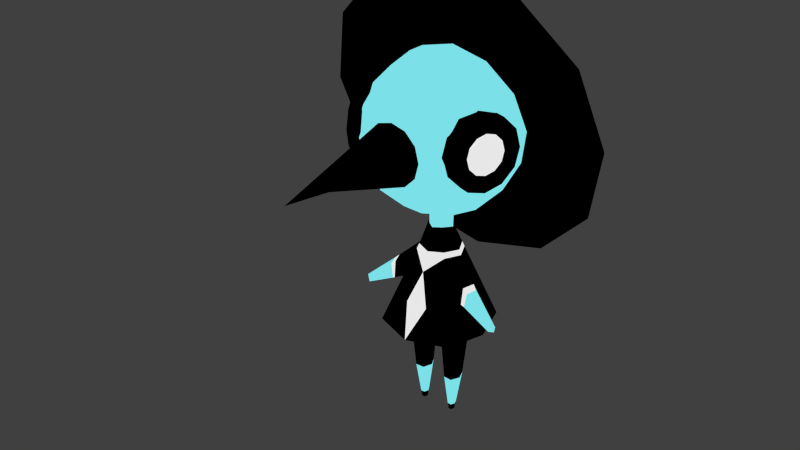 # Source: spy.blend  (saved by Blender 2.72.0; exported with 4.5.12 LTS)
import bpy
from mathutils import Matrix  # noqa: F401  (used for matrix-valued properties, if any)

bpy.ops.wm.read_factory_settings(use_empty=True)
scene = bpy.context.scene
scene.name = 'Main'

# ---- collections
col_collection_1 = bpy.data.collections.new('Collection 1'); scene.collection.children.link(col_collection_1)

# ---- materials (node trees are filled in below, after node groups)
mat_suit = bpy.data.materials.new('suit')
mat_suit.alpha_threshold = 0.0
mat_suit.diffuse_color = (0.0, 0.0, 0.0, 1.0)
mat_suit.roughness = 0.5
mat_suit.line_color = (0.0, 0.0, 0.0, 1.0)
mat_tie = bpy.data.materials.new('tie')
mat_tie.alpha_threshold = 0.0
mat_tie.roughness = 0.5
mat_tie.line_color = (0.0, 0.0, 0.0, 1.0)
mat_mouth = bpy.data.materials.new('mouth')
mat_mouth.alpha_threshold = 0.0
mat_mouth.diffuse_color = (0.8, 0.05867, 0.1346, 1.0)
mat_mouth.roughness = 0.5
mat_mouth.specular_intensity = 0.0
mat_mouth.line_color = (0.0, 0.0, 0.0, 1.0)
mat_body = bpy.data.materials.new('body')
mat_body.alpha_threshold = 0.0
mat_body.roughness = 0.5
mat_body.line_color = (0.0, 0.0, 0.0, 1.0)

# ---- material node trees
mat_suit.use_nodes = True; mat_suit.node_tree.nodes.clear()
_N = mat_suit.node_tree.nodes; _L = mat_suit.node_tree.links
n0 = _N.new('ShaderNodeOutputMaterial'); n0.name = 'Material Output'; n0.location = (300, 300)
n1 = _N.new('ShaderNodeEmission'); n1.name = 'Emission'; n1.location = (110, 300)
n1.inputs[0].default_value = (0.0, 0.0, 0.0, 1.0)
_L.new(n1.outputs[0], n0.inputs[0])
n0.is_active_output = True
mat_tie.use_nodes = True; mat_tie.node_tree.nodes.clear()
_N = mat_tie.node_tree.nodes; _L = mat_tie.node_tree.links
n0 = _N.new('ShaderNodeOutputMaterial'); n0.name = 'Material Output'; n0.location = (300, 300)
n1 = _N.new('ShaderNodeEmission'); n1.name = 'Emission'; n1.location = (110, 300)
n1.inputs[0].default_value = (0.8, 0.8, 0.8, 1.0)
_L.new(n1.outputs[0], n0.inputs[0])
n0.is_active_output = True
mat_mouth.use_nodes = True; mat_mouth.node_tree.nodes.clear()
_N = mat_mouth.node_tree.nodes; _L = mat_mouth.node_tree.links
n0 = _N.new('ShaderNodeOutputMaterial'); n0.name = 'Material Output'; n0.location = (300, 300)
n1 = _N.new('ShaderNodeEmission'); n1.name = 'Emission'; n1.location = (110, 300)
n1.inputs[0].default_value = (0.8, 0.05867, 0.1346, 1.0)
_L.new(n1.outputs[0], n0.inputs[0])
n0.is_active_output = True
mat_body.use_nodes = True; mat_body.node_tree.nodes.clear()
_N = mat_body.node_tree.nodes; _L = mat_body.node_tree.links
n0 = _N.new('ShaderNodeOutputMaterial'); n0.name = 'Material Output'; n0.location = (300, 300)
n1 = _N.new('ShaderNodeEmission'); n1.name = 'Emission'; n1.location = (110, 300)
n1.inputs[0].default_value = (0.198, 0.7435, 0.8, 1.0)
_L.new(n1.outputs[0], n0.inputs[0])
n0.is_active_output = True

# ---- world
world_world = bpy.data.worlds.new('World'); scene.world = world_world
world_world.color = (0.05088, 0.05088, 0.05088)
world_world.use_sun_shadow = False
world_world.sun_shadow_jitter_overblur = 0.0
world_world.cycles.sampling_method = 'MANUAL'
world_world.cycles.sample_map_resolution = 256

# ---- meshes
me_cube = bpy.data.meshes.new('Cube')
me_cube.from_pydata([(0.0, 0.1635, 2.643), (0.181, -0.01117, 2.643), (0.0, 0.7311, 1.315), (0.1884, -0.01117, 2.899), (0.1011, 0.08862, 2.643), (0.0, 0.1802, 2.87), (0.0, -0.2025, 2.87), (0.1011, -0.111, 2.643), (0.0, -0.1858, 2.643), (0.0, -0.935, 4.214), (0.0, -0.7183, 4.539), (0.0, -0.3939, 4.756), (0.0, -0.01117, 4.832), (0.0, 0.1381, 4.843), (0.0, 0.7452, 4.65), (0.0, 0.7854, 4.434), (0.1913, -0.935, 4.163), (0.3536, -0.7183, 4.444), (0.4619, -0.3939, 4.632), (0.5, -0.01117, 4.698), (0.4545, 0.1635, 4.726), (0.307, 0.7624, 4.572), (0.1896, 0.7959, 4.386), (0.0, -2.597, 3.832), (0.3314, -0.935, 4.023), (0.6124, -0.7183, 4.185), (0.8001, -0.3939, 4.294), (0.866, -0.01117, 4.332), (0.7959, 0.2367, 4.399), (0.5371, 0.8117, 4.351), (0.331, 0.8262, 4.251), (0.3827, -0.935, 3.832), (0.7071, -0.7183, 3.832), (0.8221, -0.4194, 3.9), (0.8939, -0.01117, 3.832), (0.9241, 0.3382, 3.95), (0.6235, 0.8801, 4.049), (0.3841, 0.8683, 4.064), (0.3314, -0.935, 3.64), (0.6124, -0.7183, 3.478), (0.8001, -0.3939, 3.37), (0.866, -0.01117, 3.332), (0.8048, 0.4406, 3.498), (0.5431, 0.9491, 3.744), (0.3346, 0.9107, 3.877), (0.1913, -0.935, 3.5), (0.3536, -0.7183, 3.219), (0.4619, -0.3939, 3.032), (0.5, -0.01117, 2.966), (0.4699, 0.5167, 3.165), (0.3174, 1.0, 3.52), (0.1959, 0.9422, 3.739), (0.0, -0.935, 3.449), (0.0, -0.7183, 3.125), (0.0, -0.3939, 2.908), (0.0, 0.5459, 3.04), (0.0, 1.02, 3.436), (0.0, 0.9543, 3.688), (0.0, 0.8698, 4.061), (0.6609, 0.01492, 1.29), (0.4992, 0.5268, 1.313), (0.5285, -0.5075, 1.304), (0.0, -0.6972, 1.295), (0.0, 0.1647, 4.832), (0.4468, 0.1897, 4.718), (0.7823, 0.2617, 4.397), (0.9084, 0.3613, 3.955), (0.7911, 0.462, 3.511), (0.4619, 0.5368, 3.184), (0.0, 0.5655, 3.061), (0.0, -0.08347, 5.822), (0.9481, -0.03044, 5.578), (1.661, 0.1224, 4.897), (1.928, 0.334, 3.959), (1.679, 0.5478, 3.016), (0.9802, 0.7065, 2.322), (0.0, 0.7675, 2.061), (0.0, -0.02798, 5.8), (0.932, 0.02415, 5.561), (1.632, 0.1743, 4.891), (1.895, 0.3824, 3.969), (1.65, 0.5925, 3.043), (0.9636, 0.7484, 2.36), (0.0, 0.8084, 2.104), (0.06367, 0.01562, 1.305), (0.3272, -0.1922, 1.301), (0.141, -0.1811, 1.3), (0.0, 0.01699, 1.305), (0.4101, 0.003081, 1.299), (0.3401, 0.1901, 1.307), (0.151, 0.1872, 1.309), (0.183, 0.002433, -0.001366), (0.2381, -0.04101, -0.002117), (0.1991, -0.03867, -0.002281), (0.2554, -0.0001874, -0.002503), (0.2408, 0.03891, -0.0009174), (0.2012, 0.0383, -0.0005118), (0.0, 0.3103, 2.299), (0.204, 0.2019, 2.299), (0.2116, -0.2135, 2.296), (0.0, -0.2921, 2.28), (0.3051, -0.004422, 2.293), (0.3178, 0.3271, 1.919), (0.3337, -0.3268, 1.914), (0.0, -0.3539, 2.102), (0.4422, 0.003032, 1.906), (0.0, 0.4725, 1.92), (0.9693, -0.2604, 1.667), (1.001, -0.2276, 1.653), (0.9346, -0.2758, 1.589), (0.9783, -0.221, 1.571), (0.1761, 0.1129, 0.5228), (0.2905, 0.1146, 0.5216), (0.3328, 0.001449, 0.517), (0.2827, -0.1167, 0.5182), (0.17, -0.11, 0.5177), (0.1232, 0.009034, 0.5203), (0.173, 0.1218, 0.6173), (0.1161, 0.009826, 0.6147), (0.2965, 0.1237, 0.6161), (0.3421, 0.001645, 0.6111), (0.2881, -0.1258, 0.6123), (0.1665, -0.1185, 0.6118), (0.5555, -0.2587, 1.777), (0.6197, -0.08684, 1.794), (0.6327, -0.1247, 1.983), (0.5888, -0.2514, 1.962), (0.5186, -0.2701, 1.8), (0.5259, -0.245, 2.018), (0.5901, -0.07186, 1.812), (0.5781, -0.1047, 2.035), (0.0, 0.2975, 4.791), (0.4148, 0.3207, 4.684), (0.7262, 0.3875, 4.386), (0.8432, 0.48, 3.976), (0.7343, 0.5735, 3.564), (0.4288, 0.6429, 3.261), (0.0, 0.6695, 3.147), (0.0, 0.4329, 4.748), (0.3822, 0.4543, 4.65), (0.669, 0.5158, 4.376), (0.7767, 0.601, 3.998), (0.6765, 0.6871, 3.619), (0.3951, 0.751, 3.339), (0.0, 0.7755, 3.234), (0.75, -0.8467, 3.911), (0.1473, -0.4743, 1.692), (0.7734, -0.79, 3.683), (0.8314, -0.6331, 3.516), (0.9086, -0.418, 3.454), (0.8215, -0.6296, 4.307), (0.9842, -0.2024, 3.516), (1.038, -0.04401, 3.683), (1.056, 0.01471, 3.911), (1.032, -0.04197, 4.14), (0.9743, -0.1989, 4.307), (0.8971, -0.414, 4.368), (0.7677, -0.788, 4.14), (0.8198, -0.6501, 3.911), (0.8325, -0.6193, 3.787), (0.864, -0.534, 3.696), (0.906, -0.4171, 3.663), (0.8586, -0.5321, 4.126), (0.9471, -0.2999, 3.696), (0.9763, -0.2138, 3.787), (0.9859, -0.1819, 3.911), (0.9732, -0.2127, 4.035), (0.9417, -0.298, 4.126), (0.8997, -0.4149, 4.16), (0.8294, -0.6182, 4.035), (0.2743, -0.6779, 3.911), (0.2976, -0.6212, 3.683), (0.3556, -0.4643, 3.516), (0.4328, -0.2492, 3.454), (0.3457, -0.4608, 4.307), (0.5084, -0.03361, 3.516), (0.5623, 0.1248, 3.683), (0.5799, 0.1835, 3.911), (0.5565, 0.1268, 4.14), (0.4985, -0.03009, 4.307), (0.4213, -0.2452, 4.368), (0.2919, -0.6192, 4.14), (-1.988e-09, -0.5241, 1.708), (0.3818, 0.3976, 1.705), (0.4024, -0.3906, 1.699), (0.5193, 0.007225, 1.689), (0.0, 0.5637, 1.706), (0.0, 0.2812, 2.367), (0.1836, 0.1795, 2.367), (0.1897, -0.1932, 2.365), (0.0, -0.271, 2.352), (0.2805, -0.005758, 2.362), (0.2489, 0.05129, 0.08451), (0.2681, 8.008e-05, 0.08243), (0.2454, -0.05339, 0.08294), (0.1944, -0.05033, 0.08272), (0.1971, 0.05048, 0.08504), (0.1732, 0.003512, 0.08392), (0.0, -0.935, 3.832), (0.0, -2.136, 3.809)], [], [(5, 3, 4), (186, 183, 60, 2), (3, 5, 55, 49, 48), (1, 3, 7), (3, 1, 4), (15, 14, 21, 22), (64, 63, 77, 78), (13, 12, 19, 20), (12, 11, 18, 19), (11, 10, 17, 18), (10, 9, 16, 17), (22, 21, 29, 30), (65, 64, 78, 79), (20, 19, 27, 28), (19, 18, 26, 27), (18, 17, 25, 26), (17, 16, 24, 25), (30, 29, 36, 37), (66, 65, 79, 80), (28, 27, 34, 35), (27, 26, 33, 34), (26, 25, 32, 33), (25, 24, 31, 32), (37, 36, 43, 44), (67, 66, 80, 81), (35, 34, 41, 42), (34, 33, 40, 41), (33, 32, 39, 40), (32, 31, 38, 39), (44, 43, 50, 51), (68, 67, 81, 82), (42, 41, 48, 49), (41, 40, 47, 48), (40, 39, 46, 47), (39, 38, 45, 46), (51, 50, 56, 57), (69, 68, 82, 83), (0, 5, 4), (3, 6, 7), (47, 46, 53, 54), (46, 45, 52, 53), (9, 23, 16), (16, 23, 24), (51, 57, 58, 44), (24, 23, 31), (30, 37, 44, 58), (15, 22, 30, 58), (6, 8, 7), (6, 3, 48, 47, 54), (182, 62, 146), (196, 192, 95, 96), (131, 63, 64, 132), (132, 64, 65, 133), (133, 65, 66, 134), (134, 66, 67, 135), (135, 67, 68, 136), (136, 68, 69, 137), (77, 70, 71, 78), (78, 71, 72, 79), (79, 72, 73, 80), (80, 73, 74, 81), (81, 74, 75, 82), (82, 75, 76, 83), (49, 55, 76, 75), (42, 49, 75, 74), (35, 42, 74, 73), (28, 35, 73, 72), (20, 28, 72, 71), (13, 20, 71, 70), (86, 85, 61, 62), (84, 86, 62, 87), (85, 88, 59, 61), (88, 89, 60, 59), (89, 90, 2, 60), (90, 84, 87, 2), (93, 91, 96, 95, 94, 92), (192, 193, 94, 95), (193, 194, 92, 94), (194, 195, 93, 92), (197, 196, 96, 91), (195, 197, 91, 93), (185, 59, 60, 183), (185, 184, 61, 59), (187, 188, 98, 97), (189, 190, 100, 99), (191, 101, 98, 188), (191, 189, 99, 101), (97, 98, 102, 106), (99, 100, 104), (101, 105, 102, 98), (123, 124, 110, 109), (108, 107, 109, 110), (124, 125, 108, 110), (126, 123, 109, 107), (125, 126, 107, 108), (117, 119, 112, 111), (119, 120, 113, 112), (120, 121, 114, 113), (121, 122, 115, 114), (118, 117, 111, 116), (122, 118, 116, 115), (90, 89, 119, 117), (89, 88, 120, 119), (88, 85, 121, 120), (85, 86, 122, 121), (84, 90, 117, 118), (86, 84, 118, 122), (127, 129, 124, 123), (129, 130, 125, 124), (128, 127, 123, 126), (130, 128, 126, 125), (103, 105, 129, 127), (105, 101, 130, 129), (99, 103, 127, 128), (101, 99, 128, 130), (138, 131, 132, 139), (139, 132, 133, 140), (140, 133, 134, 141), (141, 134, 135, 142), (142, 135, 136, 143), (143, 136, 137, 144), (14, 138, 139, 21), (21, 139, 140, 29), (29, 140, 141, 36), (36, 141, 142, 43), (43, 142, 143, 50), (50, 143, 144, 56), (103, 99, 104), (184, 146, 62, 61), (151, 152, 164, 163), (149, 161, 160, 148), (147, 148, 160, 159), (150, 157, 169, 162), (155, 156, 168, 167), (155, 167, 166, 154), (153, 154, 166, 165), (152, 153, 165, 164), (149, 151, 163, 161), (150, 162, 168, 156), (145, 147, 159, 158), (145, 158, 169, 157), (158, 159, 160, 161, 163, 164, 165, 166, 167, 168, 162, 169), (152, 151, 175, 176), (149, 148, 172, 173), (148, 147, 171, 172), (157, 150, 174, 181), (156, 155, 179, 180), (155, 154, 178, 179), (154, 153, 177, 178), (153, 152, 176, 177), (151, 149, 173, 175), (150, 156, 180, 174), (147, 145, 170, 171), (145, 157, 181, 170), (104, 182, 146), (106, 102, 183, 186), (105, 185, 183, 102), (105, 103, 184, 185), (103, 104, 146, 184), (0, 4, 188, 187), (7, 8, 190, 189), (1, 191, 188, 4), (1, 7, 189, 191), (111, 112, 192, 196), (112, 113, 193, 192), (113, 114, 194, 193), (114, 115, 195, 194), (116, 111, 196, 197), (115, 116, 197, 195), (31, 23, 198), (45, 38, 199), (198, 199, 31), (52, 45, 199), (38, 31, 199)])
me_cube.polygons.foreach_set('use_smooth', [True] * 174)
me_cube.polygons.foreach_set('material_index', [3, 0, 3, 3, 3, 0, 0, 3, 3, 3, 3, 0, 0, 3, 3, 3, 3, 0, 0, 3, 3, 3, 3, 0, 0, 3, 3, 3, 3, 0, 0, 3, 3, 3, 3, 0, 0, 3, 3, 3, 3, 0, 0, 0, 0, 0, 0, 3, 3, 1, 0, 0, 0, 0, 0, 0, 0, 0, 0, 0, 0, 0, 0, 0, 0, 0, 0, 0, 0, 0, 0, 0, 0, 0, 0, 0, 0, 0, 0, 0, 0, 0, 0, 1, 1, 1, 1, 0, 1, 0, 3, 3, 3, 3, 3, 0, 0, 0, 0, 0, 0, 0, 0, 0, 0, 0, 0, 1, 1, 1, 1, 0, 0, 0, 0, 3, 3, 3, 3, 3, 3, 0, 0, 0, 0, 0, 0, 0, 0, 0, 0, 0, 0, 0, 0, 0, 0, 0, 0, 0, 0, 1, 0, 0, 0, 0, 0, 0, 0, 0, 0, 0, 0, 0, 1, 0, 0, 0, 0, 0, 0, 0, 0, 3, 3, 3, 3, 3, 3, 0, 0, 2, 0, 0])
me_cube.materials.append(mat_suit)
me_cube.materials.append(mat_tie)
me_cube.materials.append(mat_mouth)
me_cube.materials.append(mat_body)
me_cube.use_remesh_preserve_volume = False
me_cube.use_remesh_preserve_attributes = False
me_cube.use_mirror_x = True
me_cube.update()
arm_armature = bpy.data.armatures.new('Armature')  # bones are not reproduced

# ---- objects
ob_spyrig = bpy.data.objects.new('spyRig', arm_armature)
ob_spymesh = bpy.data.objects.new('spyMesh', me_cube)

# ---- transforms, parenting, visibility, modifiers, constraints
ob_spyrig.location = (0.0, 0.0, 0.0)
ob_spyrig.display_type = 'WIRE'
ob_spyrig.show_in_front = True
ob_spyrig.lineart.crease_threshold = 0.0
ob_spymesh.parent = ob_spyrig
ob_spymesh.matrix_parent_inverse = Matrix(((1.0, 0.0, 0.0, 0.0), (0.0, 1.0, 0.0, -0.01117), (0.0, 0.0, 1.0, 1.702), (0.0, 0.0, 0.0, 1.0)))
ob_spymesh.location = (0.0, 0.01117, -1.702)
ob_spymesh.lock_rotations_4d = False
ob_spymesh.empty_display_type = 'ARROWS'
ob_spymesh.lineart.crease_threshold = 0.0
ob_spymesh.use_mesh_mirror_x = True
_vg = ob_spymesh.vertex_groups.new(name='root')
_vg = ob_spymesh.vertex_groups.new(name='torso')
for _i, _w in zip([2, 59, 60, 61, 62, 84, 85, 86, 87, 88, 89, 90, 102, 103, 104, 105, 106, 146, 182, 183, 184, 185, 186], [1.0, 1.0, 1.0, 1.0, 1.0, 0.5, 0.5, 0.5, 0.5, 0.5, 0.5, 0.5, 0.5, 0.3, 0.5, 0.3, 0.5, 0.5, 0.5, 0.5, 0.5, 0.5, 0.5]): _vg.add([_i], _w, 'REPLACE')
_vg = ob_spymesh.vertex_groups.new(name='torso-upper')
for _i, _w in zip([97, 98, 99, 100, 101, 102, 103, 104, 105, 106, 146, 182, 183, 184, 185, 186, 187, 188, 189, 190, 191], [1.0, 1.0, 1.0, 1.0, 1.0, 0.5, 1.0, 0.5, 1.0, 0.5, 0.5, 0.5, 0.5, 0.5, 0.5, 0.5, 0.3, 0.3, 0.3, 0.3, 0.3]): _vg.add([_i], _w, 'REPLACE')
_vg = ob_spymesh.vertex_groups.new(name='arm-upper.L')
for _i, _w in zip([123, 124, 125, 126, 127, 128, 129, 130], [0.4, 0.4, 0.4, 0.4, 0.6, 0.6, 0.6, 0.6]): _vg.add([_i], _w, 'REPLACE')
_vg = ob_spymesh.vertex_groups.new(name='arm-lower.L')
for _i, _w in zip([107, 108, 109, 110, 123, 124, 125, 126, 127, 128, 129, 130], [1.0, 1.0, 1.0, 1.0, 0.6, 0.6, 0.6, 0.6, 0.4, 0.4, 0.4, 0.4]): _vg.add([_i], _w, 'REPLACE')
_vg = ob_spymesh.vertex_groups.new(name='neck-lower')
for _i, _w in zip([0, 1, 4, 7, 8, 187, 188, 189, 190, 191], [0.3, 0.3, 0.3, 0.3, 0.3, 0.7, 0.7, 0.7, 0.7, 0.7]): _vg.add([_i], _w, 'REPLACE')
_vg = ob_spymesh.vertex_groups.new(name='neck')
for _i, _w in zip([0, 1, 3, 4, 5, 6, 7, 8], [0.7, 0.7, 0.5, 0.7, 0.5, 0.5, 0.7, 0.7]): _vg.add([_i], _w, 'REPLACE')
_vg = ob_spymesh.vertex_groups.new(name='head')
for _i, _w in zip([3, 5, 6, 9, 10, 11, 12, 16, 17, 18, 19, 24, 25, 26, 27, 31, 32, 33, 34, 38, 39, 40, 41, 45, 46, 47, 48, 52, 53, 54, 145, 147, 148, 149, 150, 151, 152, 153, 154, 155, 156, 157, 170, 171, 172, 173, 174, 175, 176, 177, 178, 179, 180, 181, 198], [0.5, 0.5, 0.5, 0.7, 1.0, 1.0, 0.3, 0.7, 1.0, 1.0, 0.3, 0.7, 1.0, 1.0, 0.5, 0.7, 1.0, 1.0, 1.0, 0.7, 1.0, 1.0, 1.0, 0.7, 1.0, 1.0, 1.0, 0.7, 1.0, 1.0, 1.0, 1.0, 1.0, 1.0, 1.0, 1.0, 1.0, 1.0, 1.0, 1.0, 1.0, 1.0, 1.0, 1.0, 1.0, 1.0, 1.0, 1.0, 1.0, 1.0, 1.0, 1.0, 1.0, 1.0, 1.0]): _vg.add([_i], _w, 'REPLACE')
_vg = ob_spymesh.vertex_groups.new(name='beak-upper')
for _i, _w in zip([9, 16, 23, 24, 31], [0.2, 0.2, 1.0, 0.2, 0.2]): _vg.add([_i], _w, 'REPLACE')
_vg = ob_spymesh.vertex_groups.new(name='beak-lower')
for _i, _w in zip([38, 45, 52, 199], [0.2, 0.2, 0.2, 1.0]): _vg.add([_i], _w, 'REPLACE')
_vg = ob_spymesh.vertex_groups.new(name='eye.L')
_vg = ob_spymesh.vertex_groups.new(name='pupil.L')
_vg.add([158, 159, 160, 161, 162, 163, 164, 165, 166, 167, 168, 169], 1.0, 'REPLACE')
_vg = ob_spymesh.vertex_groups.new(name='hat')
for _i, _w in zip([12, 13, 14, 15, 19, 20, 21, 22, 27, 28, 29, 30, 35, 36, 37, 42, 43, 44, 49, 50, 51, 55, 56, 57, 58, 63, 64, 65, 66, 67, 68, 69, 70, 71, 72, 73, 74, 75, 76, 77, 78, 79, 80, 81, 82, 83, 131, 132, 133, 134, 135, 136, 137, 138, 139, 140, 141, 142, 143, 144], [0.7, 1.0, 1.0, 1.0, 0.7, 1.0, 1.0, 1.0, 0.5, 1.0, 1.0, 1.0, 1.0, 1.0, 1.0, 1.0, 1.0, 1.0, 1.0, 1.0, 1.0, 1.0, 1.0, 1.0, 1.0, 1.0, 1.0, 1.0, 1.0, 1.0, 1.0, 1.0, 1.0, 1.0, 1.0, 1.0, 1.0, 1.0, 1.0, 1.0, 1.0, 1.0, 1.0, 1.0, 1.0, 1.0, 1.0, 1.0, 1.0, 1.0, 1.0, 1.0, 1.0, 1.0, 1.0, 1.0, 1.0, 1.0, 1.0, 1.0]): _vg.add([_i], _w, 'REPLACE')
_vg = ob_spymesh.vertex_groups.new(name='eye.R')
_vg = ob_spymesh.vertex_groups.new(name='pupil.R')
_vg = ob_spymesh.vertex_groups.new(name='arm-upper.R')
_vg = ob_spymesh.vertex_groups.new(name='arm-lower.R')
_vg = ob_spymesh.vertex_groups.new(name='leg-upper.L')
for _i, _w in zip([84, 85, 86, 87, 88, 89, 90, 111, 112, 113, 114, 115, 116, 117, 118, 119, 120, 121, 122], [0.5, 0.5, 0.5, 0.5, 0.5, 0.5, 0.5, 0.5, 0.5, 0.5, 0.5, 0.5, 0.5, 0.7, 0.7, 0.7, 0.7, 0.7, 0.7]): _vg.add([_i], _w, 'REPLACE')
_vg = ob_spymesh.vertex_groups.new(name='leg.lower.L')
for _i, _w in zip([91, 92, 93, 94, 95, 96, 111, 112, 113, 114, 115, 116, 117, 118, 119, 120, 121, 122, 192, 193, 194, 195, 196, 197], [1.0, 1.0, 1.0, 1.0, 1.0, 1.0, 0.5, 0.5, 0.5, 0.5, 0.5, 0.5, 0.3, 0.3, 0.3, 0.3, 0.3, 0.3, 1.0, 1.0, 1.0, 1.0, 1.0, 1.0]): _vg.add([_i], _w, 'REPLACE')
_vg = ob_spymesh.vertex_groups.new(name='leg-upper.R')
_vg = ob_spymesh.vertex_groups.new(name='leg.lower.R')
_m = ob_spymesh.modifiers.new('Mirror', 'MIRROR')
_m.use_clip = True
_m = ob_spymesh.modifiers.new('Armature', 'ARMATURE')
_m.object = ob_spyrig

# ---- collection membership
col_collection_1.objects.link(ob_spyrig)
col_collection_1.objects.link(ob_spymesh)

# ---- scene / render settings (as saved in the file)
scene.frame_start = 1; scene.frame_end = 83; scene.frame_set(52)
scene.render.engine = 'CYCLES'
scene.render.resolution_percentage = 50
scene.render.fps = 30
scene.render.dither_intensity = 0.0
scene.cycles.use_denoising = False
scene.cycles.samples = 10
scene.cycles.sampling_pattern = 'TABULATED_SOBOL'
scene.cycles.light_sampling_threshold = 0.0
scene.cycles.use_adaptive_sampling = False
scene.cycles.use_light_tree = False
scene.cycles.blur_glossy = 0.0
scene.cycles.volume_bounces = 1
scene.cycles.pixel_filter_type = 'GAUSSIAN'
scene.cycles.sample_clamp_indirect = 0.0
scene.view_settings.view_transform = 'Standard'
bpy.context.view_layer.update()

# ---- added for rendering (the .blend has no active camera and no usable light): camera, sun
cam_auto = bpy.data.cameras.new('AutoCamera')
cam_auto.lens = 50.0
cam_auto.sensor_width = 36.0
cam_auto.clip_end = 1000.0
ob_auto_camera = bpy.data.objects.new('AutoCamera', cam_auto)
scene.collection.objects.link(ob_auto_camera)
ob_auto_camera.location = (7.27804, -9.52225, 8.73208)
ob_auto_camera.rotation_euler = (1.09748, -7.21219e-08, 0.694738)
scene.camera = ob_auto_camera
light_auto_sun = bpy.data.lights.new('AutoSun', 'SUN')
light_auto_sun.energy = 3.0
light_auto_sun.angle = 0.0523599
ob_auto_sun = bpy.data.objects.new('AutoSun', light_auto_sun)
scene.collection.objects.link(ob_auto_sun)
ob_auto_sun.rotation_euler = (0.872665, 0.174533, 0.523599)
bpy.context.view_layer.update()
